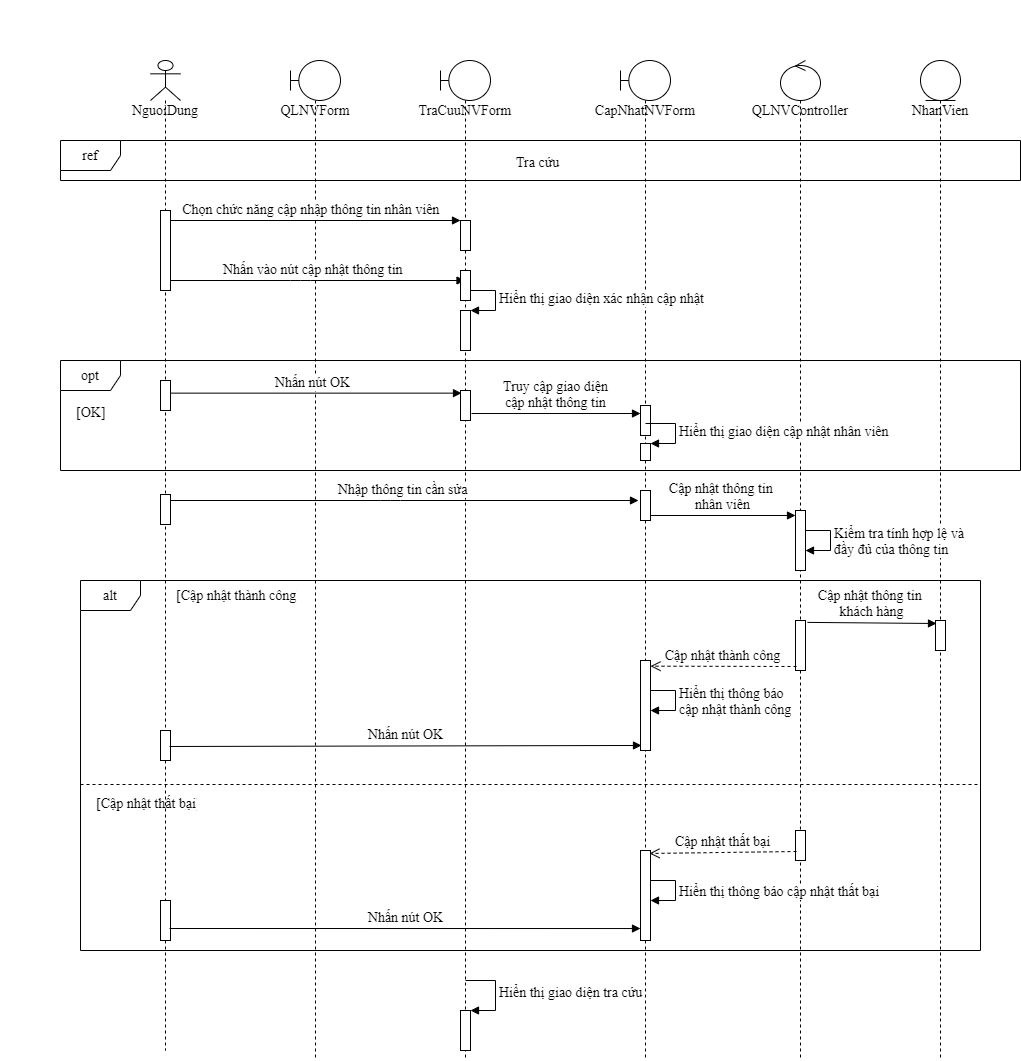

The diagram above was exported from draw.io. Its source (the exported page's mxGraphModel, read from the mxfile embedded in the PNG):
<mxGraphModel dx="1536" dy="964" grid="1" gridSize="10" guides="1" tooltips="1" connect="1" arrows="1" fold="1" page="1" pageScale="1" pageWidth="850" pageHeight="1100" math="0" shadow="0">
  <root>
    <mxCell id="p_lZbYWmu6kNGu33o7TH-0" />
    <mxCell id="p_lZbYWmu6kNGu33o7TH-1" parent="p_lZbYWmu6kNGu33o7TH-0" />
    <mxCell id="LcC6tDCRD1hxUthrBuJG-0" value="opt" style="shape=umlFrame;whiteSpace=wrap;html=1;fontFamily=Times New Roman;fontSize=14;" parent="p_lZbYWmu6kNGu33o7TH-1" vertex="1">
      <mxGeometry x="280" y="460" width="960" height="110" as="geometry" />
    </mxCell>
    <mxCell id="LcC6tDCRD1hxUthrBuJG-1" value="alt" style="shape=umlFrame;whiteSpace=wrap;html=1;fontFamily=Times New Roman;fontSize=14;" parent="p_lZbYWmu6kNGu33o7TH-1" vertex="1">
      <mxGeometry x="300" y="680" width="900" height="370" as="geometry" />
    </mxCell>
    <mxCell id="LcC6tDCRD1hxUthrBuJG-2" value="NguoiDung&lt;br style=&quot;font-size: 14px;&quot;&gt;" style="shape=umlLifeline;participant=umlActor;perimeter=lifelinePerimeter;whiteSpace=wrap;html=1;container=1;collapsible=0;recursiveResize=0;verticalAlign=top;spacingTop=36;outlineConnect=0;fontFamily=Times New Roman;fontSize=14;" parent="p_lZbYWmu6kNGu33o7TH-1" vertex="1">
      <mxGeometry x="370" y="160" width="30" height="990" as="geometry" />
    </mxCell>
    <mxCell id="LcC6tDCRD1hxUthrBuJG-3" value="QLNVForm" style="shape=umlLifeline;participant=umlBoundary;perimeter=lifelinePerimeter;whiteSpace=wrap;html=1;container=1;collapsible=0;recursiveResize=0;verticalAlign=top;spacingTop=36;outlineConnect=0;fontFamily=Times New Roman;fontSize=14;" parent="p_lZbYWmu6kNGu33o7TH-1" vertex="1">
      <mxGeometry x="510" y="160" width="50" height="1000" as="geometry" />
    </mxCell>
    <mxCell id="LcC6tDCRD1hxUthrBuJG-4" value="TraCuuNVForm" style="shape=umlLifeline;participant=umlBoundary;perimeter=lifelinePerimeter;whiteSpace=wrap;html=1;container=1;collapsible=0;recursiveResize=0;verticalAlign=top;spacingTop=36;outlineConnect=0;fontFamily=Times New Roman;fontSize=14;" parent="p_lZbYWmu6kNGu33o7TH-1" vertex="1">
      <mxGeometry x="660" y="160" width="50" height="1000" as="geometry" />
    </mxCell>
    <mxCell id="LcC6tDCRD1hxUthrBuJG-5" value="CapNhatNVForm" style="shape=umlLifeline;participant=umlBoundary;perimeter=lifelinePerimeter;whiteSpace=wrap;html=1;container=1;collapsible=0;recursiveResize=0;verticalAlign=top;spacingTop=36;outlineConnect=0;fontFamily=Times New Roman;fontSize=14;" parent="p_lZbYWmu6kNGu33o7TH-1" vertex="1">
      <mxGeometry x="840" y="160" width="50" height="1000" as="geometry" />
    </mxCell>
    <mxCell id="LcC6tDCRD1hxUthrBuJG-6" value="QLNVController" style="shape=umlLifeline;participant=umlControl;perimeter=lifelinePerimeter;whiteSpace=wrap;html=1;container=1;collapsible=0;recursiveResize=0;verticalAlign=top;spacingTop=36;outlineConnect=0;fontFamily=Times New Roman;fontSize=14;" parent="p_lZbYWmu6kNGu33o7TH-1" vertex="1">
      <mxGeometry x="1000" y="160" width="40" height="1000" as="geometry" />
    </mxCell>
    <mxCell id="LcC6tDCRD1hxUthrBuJG-7" value="NhanVien" style="shape=umlLifeline;participant=umlEntity;perimeter=lifelinePerimeter;whiteSpace=wrap;html=1;container=1;collapsible=0;recursiveResize=0;verticalAlign=top;spacingTop=36;outlineConnect=0;fontFamily=Times New Roman;fontSize=14;" parent="p_lZbYWmu6kNGu33o7TH-1" vertex="1">
      <mxGeometry x="1140" y="160" width="40" height="1000" as="geometry" />
    </mxCell>
    <mxCell id="LcC6tDCRD1hxUthrBuJG-8" value="ref" style="shape=umlFrame;whiteSpace=wrap;html=1;fontFamily=Times New Roman;fontSize=14;" parent="p_lZbYWmu6kNGu33o7TH-1" vertex="1">
      <mxGeometry x="280" y="240" width="960" height="40" as="geometry" />
    </mxCell>
    <mxCell id="LcC6tDCRD1hxUthrBuJG-9" value="Tra cứu" style="text;strokeColor=none;fillColor=none;align=left;verticalAlign=top;spacingLeft=4;spacingRight=4;overflow=hidden;rotatable=0;points=[[0,0.5],[1,0.5]];portConstraint=eastwest;fontFamily=Times New Roman;fontSize=14;" parent="p_lZbYWmu6kNGu33o7TH-1" vertex="1">
      <mxGeometry x="730" y="247" width="100" height="26" as="geometry" />
    </mxCell>
    <mxCell id="LcC6tDCRD1hxUthrBuJG-10" value="" style="html=1;points=[];perimeter=orthogonalPerimeter;fontFamily=Times New Roman;fontSize=14;" parent="p_lZbYWmu6kNGu33o7TH-1" vertex="1">
      <mxGeometry x="680" y="320" width="10" height="30" as="geometry" />
    </mxCell>
    <mxCell id="LcC6tDCRD1hxUthrBuJG-11" value="&lt;font style=&quot;font-size: 14px;&quot;&gt;Chọn chức năng cập nhập thông tin nhân viên&amp;nbsp;&lt;/font&gt;" style="html=1;verticalAlign=bottom;endArrow=block;fontFamily=Times New Roman;fontSize=14;" parent="p_lZbYWmu6kNGu33o7TH-1" source="LcC6tDCRD1hxUthrBuJG-2" edge="1">
      <mxGeometry width="80" relative="1" as="geometry">
        <mxPoint x="730" y="300" as="sourcePoint" />
        <mxPoint x="680" y="320" as="targetPoint" />
      </mxGeometry>
    </mxCell>
    <mxCell id="LcC6tDCRD1hxUthrBuJG-12" value="&lt;font style=&quot;font-size: 14px;&quot;&gt;Nhấn vào nút cập nhật thông tin&amp;nbsp;&lt;/font&gt;" style="html=1;verticalAlign=bottom;endArrow=block;fontFamily=Times New Roman;fontSize=14;" parent="p_lZbYWmu6kNGu33o7TH-1" source="LcC6tDCRD1hxUthrBuJG-2" target="LcC6tDCRD1hxUthrBuJG-4" edge="1">
      <mxGeometry width="80" relative="1" as="geometry">
        <mxPoint x="720" y="300" as="sourcePoint" />
        <mxPoint x="800" y="300" as="targetPoint" />
        <Array as="points">
          <mxPoint x="520" y="380" />
        </Array>
      </mxGeometry>
    </mxCell>
    <mxCell id="LcC6tDCRD1hxUthrBuJG-13" value="" style="html=1;points=[];perimeter=orthogonalPerimeter;fontFamily=Times New Roman;fontSize=14;" parent="p_lZbYWmu6kNGu33o7TH-1" vertex="1">
      <mxGeometry x="680" y="410" width="10" height="40" as="geometry" />
    </mxCell>
    <mxCell id="LcC6tDCRD1hxUthrBuJG-14" value="&lt;font style=&quot;font-size: 14px;&quot;&gt;Hiển thị giao diện xác nhận cập nhật&lt;/font&gt;" style="edgeStyle=orthogonalEdgeStyle;html=1;align=left;spacingLeft=2;endArrow=block;rounded=0;entryX=1;entryY=0;fontFamily=Times New Roman;fontSize=14;" parent="p_lZbYWmu6kNGu33o7TH-1" target="LcC6tDCRD1hxUthrBuJG-13" edge="1">
      <mxGeometry relative="1" as="geometry">
        <mxPoint x="685" y="390" as="sourcePoint" />
        <Array as="points">
          <mxPoint x="715" y="390" />
        </Array>
      </mxGeometry>
    </mxCell>
    <mxCell id="LcC6tDCRD1hxUthrBuJG-15" value="[OK]" style="text;strokeColor=none;fillColor=none;align=left;verticalAlign=top;spacingLeft=4;spacingRight=4;overflow=hidden;rotatable=0;points=[[0,0.5],[1,0.5]];portConstraint=eastwest;fontFamily=Times New Roman;fontSize=14;" parent="p_lZbYWmu6kNGu33o7TH-1" vertex="1">
      <mxGeometry x="290" y="497" width="40" height="26" as="geometry" />
    </mxCell>
    <mxCell id="LcC6tDCRD1hxUthrBuJG-16" value="Nhấn nút OK" style="html=1;verticalAlign=bottom;endArrow=block;entryX=0.1;entryY=0.088;entryDx=0;entryDy=0;entryPerimeter=0;fontFamily=Times New Roman;fontSize=14;" parent="p_lZbYWmu6kNGu33o7TH-1" source="LcC6tDCRD1hxUthrBuJG-2" target="LcC6tDCRD1hxUthrBuJG-17" edge="1">
      <mxGeometry width="80" relative="1" as="geometry">
        <mxPoint x="720" y="630" as="sourcePoint" />
        <mxPoint x="800" y="630" as="targetPoint" />
      </mxGeometry>
    </mxCell>
    <mxCell id="LcC6tDCRD1hxUthrBuJG-17" value="" style="html=1;points=[];perimeter=orthogonalPerimeter;fontFamily=Times New Roman;fontSize=14;" parent="p_lZbYWmu6kNGu33o7TH-1" vertex="1">
      <mxGeometry x="680" y="490" width="10" height="30" as="geometry" />
    </mxCell>
    <mxCell id="LcC6tDCRD1hxUthrBuJG-18" value="" style="html=1;points=[];perimeter=orthogonalPerimeter;fontFamily=Times New Roman;fontSize=14;" parent="p_lZbYWmu6kNGu33o7TH-1" vertex="1">
      <mxGeometry x="860" y="505" width="10" height="30" as="geometry" />
    </mxCell>
    <mxCell id="LcC6tDCRD1hxUthrBuJG-19" value="&lt;font style=&quot;font-size: 14px;&quot;&gt;Truy cập giao diện&lt;br style=&quot;font-size: 14px;&quot;&gt;cập nhật thông tin&lt;/font&gt;" style="html=1;verticalAlign=bottom;endArrow=block;exitX=1.1;exitY=0.767;exitDx=0;exitDy=0;exitPerimeter=0;fontFamily=Times New Roman;fontSize=14;" parent="p_lZbYWmu6kNGu33o7TH-1" source="LcC6tDCRD1hxUthrBuJG-17" target="LcC6tDCRD1hxUthrBuJG-18" edge="1">
      <mxGeometry width="80" relative="1" as="geometry">
        <mxPoint x="720" y="430" as="sourcePoint" />
        <mxPoint x="800" y="430" as="targetPoint" />
      </mxGeometry>
    </mxCell>
    <mxCell id="LcC6tDCRD1hxUthrBuJG-20" value="" style="html=1;points=[];perimeter=orthogonalPerimeter;fontFamily=Times New Roman;fontSize=14;" parent="p_lZbYWmu6kNGu33o7TH-1" vertex="1">
      <mxGeometry x="860" y="590" width="10" height="30" as="geometry" />
    </mxCell>
    <mxCell id="LcC6tDCRD1hxUthrBuJG-21" value="&lt;font style=&quot;font-size: 14px;&quot;&gt;Nhập thông tin cần sửa&lt;/font&gt;" style="html=1;verticalAlign=bottom;endArrow=block;fontFamily=Times New Roman;fontSize=14;" parent="p_lZbYWmu6kNGu33o7TH-1" source="LcC6tDCRD1hxUthrBuJG-2" edge="1">
      <mxGeometry width="80" relative="1" as="geometry">
        <mxPoint x="720" y="520" as="sourcePoint" />
        <mxPoint x="858" y="600" as="targetPoint" />
        <Array as="points">
          <mxPoint x="610" y="600" />
        </Array>
      </mxGeometry>
    </mxCell>
    <mxCell id="LcC6tDCRD1hxUthrBuJG-22" value="" style="html=1;points=[];perimeter=orthogonalPerimeter;fontFamily=Times New Roman;fontSize=14;" parent="p_lZbYWmu6kNGu33o7TH-1" vertex="1">
      <mxGeometry x="1015" y="610" width="10" height="60" as="geometry" />
    </mxCell>
    <mxCell id="LcC6tDCRD1hxUthrBuJG-23" value="&lt;span style=&quot;font-size: 14px;&quot;&gt;Cập nhật thông tin &lt;br style=&quot;font-size: 14px;&quot;&gt;nhân viên&lt;/span&gt;" style="html=1;verticalAlign=bottom;endArrow=block;exitX=1;exitY=0.833;exitDx=0;exitDy=0;exitPerimeter=0;fontFamily=Times New Roman;fontSize=14;" parent="p_lZbYWmu6kNGu33o7TH-1" source="LcC6tDCRD1hxUthrBuJG-20" target="LcC6tDCRD1hxUthrBuJG-22" edge="1">
      <mxGeometry width="80" relative="1" as="geometry">
        <mxPoint x="720" y="620" as="sourcePoint" />
        <mxPoint x="1016" y="618" as="targetPoint" />
      </mxGeometry>
    </mxCell>
    <mxCell id="LcC6tDCRD1hxUthrBuJG-24" value="[Cập nhật thành công]" style="text;strokeColor=none;fillColor=none;align=left;verticalAlign=top;spacingLeft=4;spacingRight=4;overflow=hidden;rotatable=0;points=[[0,0.5],[1,0.5]];portConstraint=eastwest;fontFamily=Times New Roman;fontSize=14;" parent="p_lZbYWmu6kNGu33o7TH-1" vertex="1">
      <mxGeometry x="390" y="680" width="130" height="26" as="geometry" />
    </mxCell>
    <mxCell id="LcC6tDCRD1hxUthrBuJG-25" value="" style="line;strokeWidth=1;fillColor=none;align=left;verticalAlign=middle;spacingTop=-1;spacingLeft=3;spacingRight=3;rotatable=0;labelPosition=right;points=[];portConstraint=eastwest;dashed=1;fontFamily=Times New Roman;fontSize=14;" parent="p_lZbYWmu6kNGu33o7TH-1" vertex="1">
      <mxGeometry x="300" y="880" width="900" height="8" as="geometry" />
    </mxCell>
    <mxCell id="LcC6tDCRD1hxUthrBuJG-26" value="" style="html=1;points=[];perimeter=orthogonalPerimeter;fontFamily=Times New Roman;fontSize=14;" parent="p_lZbYWmu6kNGu33o7TH-1" vertex="1">
      <mxGeometry x="1015" y="930" width="10" height="30" as="geometry" />
    </mxCell>
    <mxCell id="LcC6tDCRD1hxUthrBuJG-27" value="" style="html=1;points=[];perimeter=orthogonalPerimeter;fontFamily=Times New Roman;fontSize=14;" parent="p_lZbYWmu6kNGu33o7TH-1" vertex="1">
      <mxGeometry x="860" y="950" width="10" height="90" as="geometry" />
    </mxCell>
    <mxCell id="LcC6tDCRD1hxUthrBuJG-28" value="&lt;font style=&quot;font-size: 14px;&quot;&gt;Cập nhật thất bại&lt;/font&gt;" style="html=1;verticalAlign=bottom;endArrow=open;dashed=1;endSize=8;exitX=0.1;exitY=0.7;exitDx=0;exitDy=0;exitPerimeter=0;entryX=0.9;entryY=0.033;entryDx=0;entryDy=0;entryPerimeter=0;fontFamily=Times New Roman;fontSize=14;" parent="p_lZbYWmu6kNGu33o7TH-1" source="LcC6tDCRD1hxUthrBuJG-26" target="LcC6tDCRD1hxUthrBuJG-27" edge="1">
      <mxGeometry relative="1" as="geometry">
        <mxPoint x="800" y="940" as="sourcePoint" />
        <mxPoint x="870" y="930" as="targetPoint" />
      </mxGeometry>
    </mxCell>
    <mxCell id="LcC6tDCRD1hxUthrBuJG-29" value="" style="html=1;points=[];perimeter=orthogonalPerimeter;fontFamily=Times New Roman;fontSize=14;" parent="p_lZbYWmu6kNGu33o7TH-1" vertex="1">
      <mxGeometry x="380" y="1000" width="10" height="40" as="geometry" />
    </mxCell>
    <mxCell id="LcC6tDCRD1hxUthrBuJG-30" value="" style="html=1;points=[];perimeter=orthogonalPerimeter;fontFamily=Times New Roman;fontSize=14;" parent="p_lZbYWmu6kNGu33o7TH-1" vertex="1">
      <mxGeometry x="680" y="1110" width="10" height="40" as="geometry" />
    </mxCell>
    <mxCell id="LcC6tDCRD1hxUthrBuJG-31" value="&lt;font style=&quot;font-size: 14px;&quot;&gt;Hiển thị giao diện tra cứu&lt;/font&gt;" style="edgeStyle=orthogonalEdgeStyle;html=1;align=left;spacingLeft=2;endArrow=block;rounded=0;entryX=1;entryY=0;fontFamily=Times New Roman;fontSize=14;" parent="p_lZbYWmu6kNGu33o7TH-1" target="LcC6tDCRD1hxUthrBuJG-30" edge="1">
      <mxGeometry relative="1" as="geometry">
        <mxPoint x="685" y="1080" as="sourcePoint" />
        <Array as="points">
          <mxPoint x="715" y="1080" />
          <mxPoint x="715" y="1110" />
        </Array>
      </mxGeometry>
    </mxCell>
    <mxCell id="LcC6tDCRD1hxUthrBuJG-32" value="" style="html=1;points=[];perimeter=orthogonalPerimeter;fontFamily=Times New Roman;fontSize=14;" parent="p_lZbYWmu6kNGu33o7TH-1" vertex="1">
      <mxGeometry x="1155" y="720" width="10" height="30" as="geometry" />
    </mxCell>
    <mxCell id="LcC6tDCRD1hxUthrBuJG-33" value="" style="html=1;points=[];perimeter=orthogonalPerimeter;fontFamily=Times New Roman;fontSize=14;" parent="p_lZbYWmu6kNGu33o7TH-1" vertex="1">
      <mxGeometry x="380" y="310" width="10" height="80" as="geometry" />
    </mxCell>
    <mxCell id="LcC6tDCRD1hxUthrBuJG-34" value="" style="html=1;points=[];perimeter=orthogonalPerimeter;fontFamily=Times New Roman;fontSize=14;" parent="p_lZbYWmu6kNGu33o7TH-1" vertex="1">
      <mxGeometry x="680" y="370" width="10" height="30" as="geometry" />
    </mxCell>
    <mxCell id="LcC6tDCRD1hxUthrBuJG-35" value="" style="html=1;points=[];perimeter=orthogonalPerimeter;fontFamily=Times New Roman;fontSize=14;" parent="p_lZbYWmu6kNGu33o7TH-1" vertex="1">
      <mxGeometry x="860" y="543" width="10" height="17" as="geometry" />
    </mxCell>
    <mxCell id="LcC6tDCRD1hxUthrBuJG-36" value="&lt;font style=&quot;font-size: 14px;&quot;&gt;Hiển thị giao diện cập nhật nhân viên&lt;/font&gt;" style="edgeStyle=orthogonalEdgeStyle;html=1;align=left;spacingLeft=2;endArrow=block;rounded=0;entryX=1;entryY=0;fontFamily=Times New Roman;fontSize=14;" parent="p_lZbYWmu6kNGu33o7TH-1" target="LcC6tDCRD1hxUthrBuJG-35" edge="1">
      <mxGeometry relative="1" as="geometry">
        <mxPoint x="865" y="523" as="sourcePoint" />
        <Array as="points">
          <mxPoint x="895" y="523" />
        </Array>
      </mxGeometry>
    </mxCell>
    <mxCell id="LcC6tDCRD1hxUthrBuJG-37" value="" style="html=1;points=[];perimeter=orthogonalPerimeter;fontFamily=Times New Roman;fontSize=14;" parent="p_lZbYWmu6kNGu33o7TH-1" vertex="1">
      <mxGeometry x="380" y="594" width="10" height="30" as="geometry" />
    </mxCell>
    <mxCell id="LcC6tDCRD1hxUthrBuJG-38" value="" style="html=1;points=[];perimeter=orthogonalPerimeter;fontFamily=Times New Roman;fontSize=14;" parent="p_lZbYWmu6kNGu33o7TH-1" vertex="1">
      <mxGeometry x="380" y="480" width="10" height="30" as="geometry" />
    </mxCell>
    <mxCell id="LcC6tDCRD1hxUthrBuJG-39" value="&lt;font style=&quot;font-size: 14px;&quot;&gt;Kiểm tra tính hợp lệ và&amp;nbsp;&lt;br style=&quot;font-size: 14px;&quot;&gt;đầy đủ của thông tin&lt;/font&gt;" style="edgeStyle=orthogonalEdgeStyle;html=1;align=left;spacingLeft=2;endArrow=block;rounded=0;entryX=1;entryY=0;fontFamily=Times New Roman;fontSize=14;" parent="p_lZbYWmu6kNGu33o7TH-1" edge="1">
      <mxGeometry relative="1" as="geometry">
        <mxPoint x="1025" y="630" as="sourcePoint" />
        <Array as="points">
          <mxPoint x="1050" y="630" />
        </Array>
        <mxPoint x="1025" y="650" as="targetPoint" />
      </mxGeometry>
    </mxCell>
    <mxCell id="LcC6tDCRD1hxUthrBuJG-40" value="" style="html=1;points=[];perimeter=orthogonalPerimeter;fontFamily=Times New Roman;fontSize=14;" parent="p_lZbYWmu6kNGu33o7TH-1" vertex="1">
      <mxGeometry x="1015" y="720" width="10" height="50" as="geometry" />
    </mxCell>
    <mxCell id="LcC6tDCRD1hxUthrBuJG-41" value="&lt;font style=&quot;font-size: 14px;&quot;&gt;Cập nhật thông tin &lt;br style=&quot;font-size: 14px;&quot;&gt;khách hàng&lt;/font&gt;" style="html=1;verticalAlign=bottom;endArrow=block;entryX=0.1;entryY=0.1;entryDx=0;entryDy=0;entryPerimeter=0;exitX=1.2;exitY=0.038;exitDx=0;exitDy=0;exitPerimeter=0;fontFamily=Times New Roman;fontSize=14;" parent="p_lZbYWmu6kNGu33o7TH-1" source="LcC6tDCRD1hxUthrBuJG-40" target="LcC6tDCRD1hxUthrBuJG-32" edge="1">
      <mxGeometry width="80" relative="1" as="geometry">
        <mxPoint x="810" y="660" as="sourcePoint" />
        <mxPoint x="890" y="660" as="targetPoint" />
      </mxGeometry>
    </mxCell>
    <mxCell id="LcC6tDCRD1hxUthrBuJG-42" value="" style="html=1;points=[];perimeter=orthogonalPerimeter;fontFamily=Times New Roman;fontSize=14;" parent="p_lZbYWmu6kNGu33o7TH-1" vertex="1">
      <mxGeometry x="860" y="760" width="10" height="90" as="geometry" />
    </mxCell>
    <mxCell id="LcC6tDCRD1hxUthrBuJG-43" value="&lt;font style=&quot;font-size: 14px;&quot;&gt;Cập nhật thành công&lt;/font&gt;" style="html=1;verticalAlign=bottom;endArrow=open;dashed=1;endSize=8;exitX=0.1;exitY=0.92;exitDx=0;exitDy=0;exitPerimeter=0;entryX=1;entryY=0.063;entryDx=0;entryDy=0;entryPerimeter=0;fontFamily=Times New Roman;fontSize=14;" parent="p_lZbYWmu6kNGu33o7TH-1" source="LcC6tDCRD1hxUthrBuJG-40" target="LcC6tDCRD1hxUthrBuJG-42" edge="1">
      <mxGeometry relative="1" as="geometry">
        <mxPoint x="1110" y="660" as="sourcePoint" />
        <mxPoint x="875" y="765" as="targetPoint" />
      </mxGeometry>
    </mxCell>
    <mxCell id="LcC6tDCRD1hxUthrBuJG-44" value="&lt;font style=&quot;font-size: 14px;&quot;&gt;Hiển thị thông báo&amp;nbsp;&lt;br style=&quot;font-size: 14px;&quot;&gt;cập nhật thành công&lt;/font&gt;" style="edgeStyle=orthogonalEdgeStyle;html=1;align=left;spacingLeft=2;endArrow=block;rounded=0;entryX=1;entryY=0;fontFamily=Times New Roman;fontSize=14;" parent="p_lZbYWmu6kNGu33o7TH-1" edge="1">
      <mxGeometry relative="1" as="geometry">
        <mxPoint x="870" y="790" as="sourcePoint" />
        <Array as="points">
          <mxPoint x="895" y="790" />
        </Array>
        <mxPoint x="870" y="810" as="targetPoint" />
      </mxGeometry>
    </mxCell>
    <mxCell id="LcC6tDCRD1hxUthrBuJG-45" value="" style="html=1;points=[];perimeter=orthogonalPerimeter;fontFamily=Times New Roman;fontSize=14;" parent="p_lZbYWmu6kNGu33o7TH-1" vertex="1">
      <mxGeometry x="380" y="830" width="10" height="30" as="geometry" />
    </mxCell>
    <mxCell id="LcC6tDCRD1hxUthrBuJG-46" value="&lt;font style=&quot;font-size: 14px;&quot;&gt;Nhấn nút OK&lt;/font&gt;" style="html=1;verticalAlign=bottom;endArrow=block;exitX=0.9;exitY=0.533;exitDx=0;exitDy=0;exitPerimeter=0;entryX=0.1;entryY=0.944;entryDx=0;entryDy=0;entryPerimeter=0;fontFamily=Times New Roman;fontSize=14;" parent="p_lZbYWmu6kNGu33o7TH-1" source="LcC6tDCRD1hxUthrBuJG-45" target="LcC6tDCRD1hxUthrBuJG-42" edge="1">
      <mxGeometry width="80" relative="1" as="geometry">
        <mxPoint x="570" y="660" as="sourcePoint" />
        <mxPoint x="650" y="660" as="targetPoint" />
      </mxGeometry>
    </mxCell>
    <mxCell id="LcC6tDCRD1hxUthrBuJG-47" value="[Cập nhật thất bại]" style="text;strokeColor=none;fillColor=none;align=left;verticalAlign=top;spacingLeft=4;spacingRight=4;overflow=hidden;rotatable=0;points=[[0,0.5],[1,0.5]];portConstraint=eastwest;dashed=1;fontFamily=Times New Roman;fontSize=14;" parent="p_lZbYWmu6kNGu33o7TH-1" vertex="1">
      <mxGeometry x="310" y="888" width="110" height="26" as="geometry" />
    </mxCell>
    <mxCell id="LcC6tDCRD1hxUthrBuJG-48" value="&lt;font style=&quot;font-size: 14px;&quot;&gt;Hiển thị thông báo cập nhật thất bại&lt;/font&gt;" style="edgeStyle=orthogonalEdgeStyle;html=1;align=left;spacingLeft=2;endArrow=block;rounded=0;entryX=1;entryY=0;fontFamily=Times New Roman;fontSize=14;" parent="p_lZbYWmu6kNGu33o7TH-1" edge="1">
      <mxGeometry relative="1" as="geometry">
        <mxPoint x="870" y="980" as="sourcePoint" />
        <Array as="points">
          <mxPoint x="895" y="980" />
        </Array>
        <mxPoint x="870" y="1000" as="targetPoint" />
      </mxGeometry>
    </mxCell>
    <mxCell id="LcC6tDCRD1hxUthrBuJG-49" value="&lt;font style=&quot;font-size: 14px;&quot;&gt;Nhấn nút OK&lt;/font&gt;" style="html=1;verticalAlign=bottom;endArrow=block;exitX=0.9;exitY=0.7;exitDx=0;exitDy=0;exitPerimeter=0;entryX=0;entryY=0.867;entryDx=0;entryDy=0;entryPerimeter=0;fontFamily=Times New Roman;fontSize=14;" parent="p_lZbYWmu6kNGu33o7TH-1" source="LcC6tDCRD1hxUthrBuJG-29" target="LcC6tDCRD1hxUthrBuJG-27" edge="1">
      <mxGeometry width="80" relative="1" as="geometry">
        <mxPoint x="520" y="780" as="sourcePoint" />
        <mxPoint x="600" y="780" as="targetPoint" />
      </mxGeometry>
    </mxCell>
  </root>
</mxGraphModel>